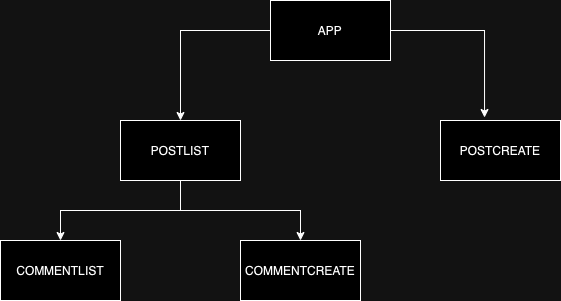

The diagram above was exported from draw.io. Its source (the exported page's mxGraphModel, read from the mxfile embedded in the PNG):
<mxGraphModel dx="1026" dy="692" grid="1" gridSize="10" guides="1" tooltips="1" connect="1" arrows="1" fold="1" page="1" pageScale="1" pageWidth="850" pageHeight="1100" math="0" shadow="0">
  <root>
    <mxCell id="0" />
    <mxCell id="1" parent="0" />
    <mxCell id="u4gi2mZ0IbI6axp5sSY9-6" style="edgeStyle=orthogonalEdgeStyle;rounded=0;orthogonalLoop=1;jettySize=auto;html=1;exitX=0;exitY=0.5;exitDx=0;exitDy=0;entryX=0.5;entryY=0;entryDx=0;entryDy=0;" edge="1" parent="1" source="u4gi2mZ0IbI6axp5sSY9-1" target="u4gi2mZ0IbI6axp5sSY9-2">
      <mxGeometry relative="1" as="geometry" />
    </mxCell>
    <mxCell id="u4gi2mZ0IbI6axp5sSY9-1" value="APP" style="rounded=0;whiteSpace=wrap;html=1;" vertex="1" parent="1">
      <mxGeometry x="350" y="40" width="120" height="60" as="geometry" />
    </mxCell>
    <mxCell id="u4gi2mZ0IbI6axp5sSY9-8" style="edgeStyle=orthogonalEdgeStyle;rounded=0;orthogonalLoop=1;jettySize=auto;html=1;exitX=0.5;exitY=1;exitDx=0;exitDy=0;entryX=0.5;entryY=0;entryDx=0;entryDy=0;" edge="1" parent="1" source="u4gi2mZ0IbI6axp5sSY9-2" target="u4gi2mZ0IbI6axp5sSY9-4">
      <mxGeometry relative="1" as="geometry" />
    </mxCell>
    <mxCell id="u4gi2mZ0IbI6axp5sSY9-9" style="edgeStyle=orthogonalEdgeStyle;rounded=0;orthogonalLoop=1;jettySize=auto;html=1;exitX=0.5;exitY=1;exitDx=0;exitDy=0;entryX=0.5;entryY=0;entryDx=0;entryDy=0;" edge="1" parent="1" source="u4gi2mZ0IbI6axp5sSY9-2" target="u4gi2mZ0IbI6axp5sSY9-5">
      <mxGeometry relative="1" as="geometry" />
    </mxCell>
    <mxCell id="u4gi2mZ0IbI6axp5sSY9-2" value="POSTLIST" style="rounded=0;whiteSpace=wrap;html=1;" vertex="1" parent="1">
      <mxGeometry x="200" y="160" width="120" height="60" as="geometry" />
    </mxCell>
    <mxCell id="u4gi2mZ0IbI6axp5sSY9-3" value="POSTCREATE" style="rounded=0;whiteSpace=wrap;html=1;" vertex="1" parent="1">
      <mxGeometry x="520" y="160" width="120" height="60" as="geometry" />
    </mxCell>
    <mxCell id="u4gi2mZ0IbI6axp5sSY9-4" value="COMMENTLIST" style="rounded=0;whiteSpace=wrap;html=1;" vertex="1" parent="1">
      <mxGeometry x="80" y="280" width="120" height="60" as="geometry" />
    </mxCell>
    <mxCell id="u4gi2mZ0IbI6axp5sSY9-5" value="COMMENTCREATE" style="rounded=0;whiteSpace=wrap;html=1;" vertex="1" parent="1">
      <mxGeometry x="320" y="280" width="120" height="60" as="geometry" />
    </mxCell>
    <mxCell id="u4gi2mZ0IbI6axp5sSY9-7" style="edgeStyle=orthogonalEdgeStyle;rounded=0;orthogonalLoop=1;jettySize=auto;html=1;exitX=1;exitY=0.5;exitDx=0;exitDy=0;entryX=0.367;entryY=-0.05;entryDx=0;entryDy=0;entryPerimeter=0;" edge="1" parent="1" source="u4gi2mZ0IbI6axp5sSY9-1" target="u4gi2mZ0IbI6axp5sSY9-3">
      <mxGeometry relative="1" as="geometry" />
    </mxCell>
  </root>
</mxGraphModel>